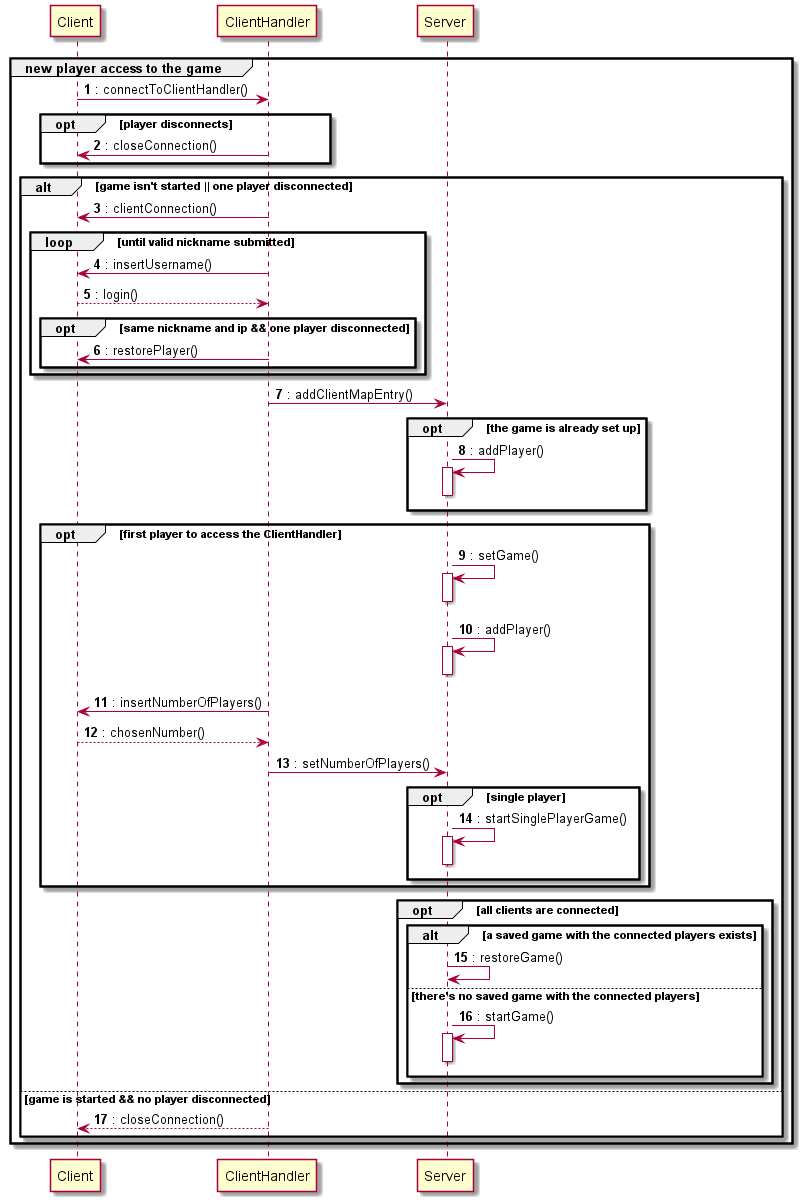

The diagram above was rendered by PlantUML. Its source (embedded in the PNG):
@startuml
'https://plantuml.com/sequence-diagram

autonumber

group new player access to the game
Client -> ClientHandler:: connectToClientHandler()

opt player disconnects
Client <- ClientHandler:: closeConnection()
end

alt game isn't started || one player disconnected
Client <- ClientHandler:: clientConnection()
    loop until valid nickname submitted
    Client <- ClientHandler:: insertUsername()
    Client --> ClientHandler:: login()
        opt same nickname and ip && one player disconnected
        Client <- ClientHandler:: restorePlayer()
        end
    end

   ClientHandler -> Server:: addClientMapEntry()

    opt the game is already set up
    Server -> Server:: addPlayer()
    activate Server
    deactivate Server
    end

    opt first player to access the ClientHandler
    Server -> Server:: setGame()
    activate Server
    deactivate Server
    Server -> Server:: addPlayer()
    activate Server
    deactivate Server
    Client <- ClientHandler:: insertNumberOfPlayers()
    Client --> ClientHandler:: chosenNumber()
    ClientHandler -> Server:: setNumberOfPlayers()

    opt single player
    Server -> Server:: startSinglePlayerGame()
    activate Server
    deactivate Server
    end
    end
    opt all clients are connected
        alt a saved game with the connected players exists
        Server -> Server:: restoreGame()
        else there's no saved game with the connected players
        Server -> Server:: startGame()
        activate Server
        deactivate Server
        end
    end
else game is started && no player disconnected
Client <-- ClientHandler:: closeConnection()
end



end

@enduml